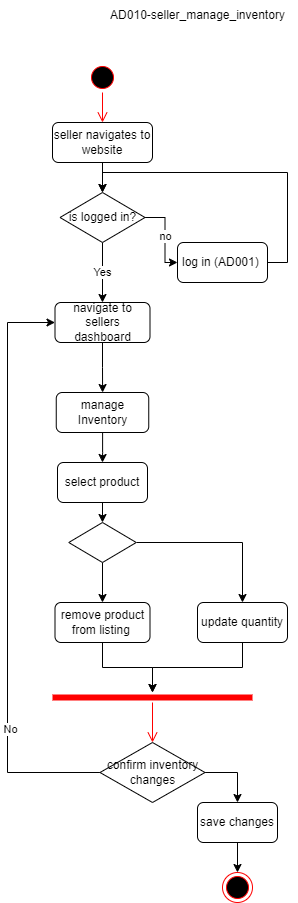

The diagram above was exported from draw.io. Its source (the exported page's mxGraphModel, read from the mxfile embedded in the PNG):
<mxGraphModel dx="1434" dy="707" grid="1" gridSize="10" guides="1" tooltips="1" connect="1" arrows="1" fold="1" page="1" pageScale="1" pageWidth="850" pageHeight="1100" math="0" shadow="0">
  <root>
    <mxCell id="0" />
    <mxCell id="1" parent="0" />
    <mxCell id="0apgcPwFX0APaQ1LetzD-1" value="AD010-seller_manage_inventory" style="text;html=1;align=center;verticalAlign=middle;resizable=0;points=[];autosize=1;strokeColor=none;fillColor=none;" parent="1" vertex="1">
      <mxGeometry x="160" y="8" width="200" height="30" as="geometry" />
    </mxCell>
    <mxCell id="0apgcPwFX0APaQ1LetzD-2" value="" style="ellipse;html=1;shape=startState;fillColor=#000000;strokeColor=#ff0000;" parent="1" vertex="1">
      <mxGeometry x="150" y="70" width="30" height="30" as="geometry" />
    </mxCell>
    <mxCell id="0apgcPwFX0APaQ1LetzD-3" value="" style="edgeStyle=orthogonalEdgeStyle;html=1;verticalAlign=bottom;endArrow=open;endSize=8;strokeColor=#ff0000;rounded=0;" parent="1" source="0apgcPwFX0APaQ1LetzD-2" target="0apgcPwFX0APaQ1LetzD-4" edge="1">
      <mxGeometry relative="1" as="geometry">
        <mxPoint x="165" y="130" as="targetPoint" />
      </mxGeometry>
    </mxCell>
    <mxCell id="0apgcPwFX0APaQ1LetzD-9" value="" style="edgeStyle=orthogonalEdgeStyle;rounded=0;orthogonalLoop=1;jettySize=auto;html=1;" parent="1" source="0apgcPwFX0APaQ1LetzD-4" target="0apgcPwFX0APaQ1LetzD-5" edge="1">
      <mxGeometry relative="1" as="geometry" />
    </mxCell>
    <mxCell id="0apgcPwFX0APaQ1LetzD-4" value="seller navigates to website" style="rounded=1;whiteSpace=wrap;html=1;" parent="1" vertex="1">
      <mxGeometry x="115" y="130" width="100" height="40" as="geometry" />
    </mxCell>
    <mxCell id="0apgcPwFX0APaQ1LetzD-8" value="no" style="edgeStyle=orthogonalEdgeStyle;rounded=0;orthogonalLoop=1;jettySize=auto;html=1;" parent="1" source="0apgcPwFX0APaQ1LetzD-5" target="0apgcPwFX0APaQ1LetzD-6" edge="1">
      <mxGeometry relative="1" as="geometry" />
    </mxCell>
    <mxCell id="0apgcPwFX0APaQ1LetzD-12" value="Yes" style="edgeStyle=orthogonalEdgeStyle;rounded=0;orthogonalLoop=1;jettySize=auto;html=1;" parent="1" source="0apgcPwFX0APaQ1LetzD-5" target="0apgcPwFX0APaQ1LetzD-11" edge="1">
      <mxGeometry relative="1" as="geometry" />
    </mxCell>
    <mxCell id="0apgcPwFX0APaQ1LetzD-5" value="is logged in?" style="rhombus;whiteSpace=wrap;html=1;" parent="1" vertex="1">
      <mxGeometry x="122.5" y="200" width="85" height="50" as="geometry" />
    </mxCell>
    <mxCell id="0apgcPwFX0APaQ1LetzD-10" style="edgeStyle=orthogonalEdgeStyle;rounded=0;orthogonalLoop=1;jettySize=auto;html=1;exitX=1;exitY=0.5;exitDx=0;exitDy=0;entryX=0.5;entryY=0;entryDx=0;entryDy=0;" parent="1" source="0apgcPwFX0APaQ1LetzD-6" target="0apgcPwFX0APaQ1LetzD-5" edge="1">
      <mxGeometry relative="1" as="geometry" />
    </mxCell>
    <mxCell id="0apgcPwFX0APaQ1LetzD-6" value="log in (AD001)&amp;nbsp;" style="rounded=1;whiteSpace=wrap;html=1;" parent="1" vertex="1">
      <mxGeometry x="240" y="250" width="90" height="40" as="geometry" />
    </mxCell>
    <mxCell id="0apgcPwFX0APaQ1LetzD-14" value="" style="edgeStyle=orthogonalEdgeStyle;rounded=0;orthogonalLoop=1;jettySize=auto;html=1;" parent="1" source="0apgcPwFX0APaQ1LetzD-11" target="0apgcPwFX0APaQ1LetzD-13" edge="1">
      <mxGeometry relative="1" as="geometry" />
    </mxCell>
    <mxCell id="0apgcPwFX0APaQ1LetzD-11" value="navigate to sellers dashboard" style="rounded=1;whiteSpace=wrap;html=1;" parent="1" vertex="1">
      <mxGeometry x="117.5" y="310" width="95" height="40" as="geometry" />
    </mxCell>
    <mxCell id="0apgcPwFX0APaQ1LetzD-16" value="" style="edgeStyle=orthogonalEdgeStyle;rounded=0;orthogonalLoop=1;jettySize=auto;html=1;" parent="1" source="0apgcPwFX0APaQ1LetzD-13" target="0apgcPwFX0APaQ1LetzD-15" edge="1">
      <mxGeometry relative="1" as="geometry" />
    </mxCell>
    <mxCell id="0apgcPwFX0APaQ1LetzD-13" value="manage Inventory" style="rounded=1;whiteSpace=wrap;html=1;" parent="1" vertex="1">
      <mxGeometry x="118.75" y="400" width="92.5" height="40" as="geometry" />
    </mxCell>
    <mxCell id="0apgcPwFX0APaQ1LetzD-18" value="" style="edgeStyle=orthogonalEdgeStyle;rounded=0;orthogonalLoop=1;jettySize=auto;html=1;" parent="1" source="0apgcPwFX0APaQ1LetzD-15" target="0apgcPwFX0APaQ1LetzD-17" edge="1">
      <mxGeometry relative="1" as="geometry" />
    </mxCell>
    <mxCell id="0apgcPwFX0APaQ1LetzD-15" value="select product" style="rounded=1;whiteSpace=wrap;html=1;" parent="1" vertex="1">
      <mxGeometry x="120" y="470" width="90" height="40" as="geometry" />
    </mxCell>
    <mxCell id="0apgcPwFX0APaQ1LetzD-20" style="edgeStyle=orthogonalEdgeStyle;rounded=0;orthogonalLoop=1;jettySize=auto;html=1;exitX=1;exitY=0.5;exitDx=0;exitDy=0;entryX=0.5;entryY=0;entryDx=0;entryDy=0;" parent="1" source="0apgcPwFX0APaQ1LetzD-17" target="0apgcPwFX0APaQ1LetzD-19" edge="1">
      <mxGeometry relative="1" as="geometry" />
    </mxCell>
    <mxCell id="0apgcPwFX0APaQ1LetzD-22" style="edgeStyle=orthogonalEdgeStyle;rounded=0;orthogonalLoop=1;jettySize=auto;html=1;exitX=0.5;exitY=1;exitDx=0;exitDy=0;" parent="1" source="0apgcPwFX0APaQ1LetzD-17" target="0apgcPwFX0APaQ1LetzD-21" edge="1">
      <mxGeometry relative="1" as="geometry" />
    </mxCell>
    <mxCell id="0apgcPwFX0APaQ1LetzD-17" value="" style="rhombus;whiteSpace=wrap;html=1;" parent="1" vertex="1">
      <mxGeometry x="131.25" y="530" width="67.5" height="40" as="geometry" />
    </mxCell>
    <mxCell id="0apgcPwFX0APaQ1LetzD-26" value="" style="edgeStyle=orthogonalEdgeStyle;rounded=0;orthogonalLoop=1;jettySize=auto;html=1;" parent="1" source="0apgcPwFX0APaQ1LetzD-19" target="0apgcPwFX0APaQ1LetzD-23" edge="1">
      <mxGeometry relative="1" as="geometry" />
    </mxCell>
    <mxCell id="0apgcPwFX0APaQ1LetzD-19" value="update quantity" style="rounded=1;whiteSpace=wrap;html=1;" parent="1" vertex="1">
      <mxGeometry x="260" y="610" width="90" height="40" as="geometry" />
    </mxCell>
    <mxCell id="0apgcPwFX0APaQ1LetzD-25" value="" style="edgeStyle=orthogonalEdgeStyle;rounded=0;orthogonalLoop=1;jettySize=auto;html=1;" parent="1" source="0apgcPwFX0APaQ1LetzD-21" target="0apgcPwFX0APaQ1LetzD-23" edge="1">
      <mxGeometry relative="1" as="geometry" />
    </mxCell>
    <mxCell id="0apgcPwFX0APaQ1LetzD-21" value="remove product from listing&amp;nbsp;" style="rounded=1;whiteSpace=wrap;html=1;" parent="1" vertex="1">
      <mxGeometry x="117.5" y="610" width="95" height="40" as="geometry" />
    </mxCell>
    <mxCell id="0apgcPwFX0APaQ1LetzD-23" value="" style="shape=line;html=1;strokeWidth=6;strokeColor=#ff0000;" parent="1" vertex="1">
      <mxGeometry x="115" y="700" width="200" height="10" as="geometry" />
    </mxCell>
    <mxCell id="0apgcPwFX0APaQ1LetzD-24" value="" style="edgeStyle=orthogonalEdgeStyle;html=1;verticalAlign=bottom;endArrow=open;endSize=8;strokeColor=#ff0000;rounded=0;entryX=0.5;entryY=0;entryDx=0;entryDy=0;" parent="1" source="0apgcPwFX0APaQ1LetzD-23" target="0apgcPwFX0APaQ1LetzD-27" edge="1">
      <mxGeometry relative="1" as="geometry">
        <mxPoint x="215" y="750" as="targetPoint" />
      </mxGeometry>
    </mxCell>
    <mxCell id="0apgcPwFX0APaQ1LetzD-28" style="edgeStyle=orthogonalEdgeStyle;rounded=0;orthogonalLoop=1;jettySize=auto;html=1;exitX=0;exitY=0.5;exitDx=0;exitDy=0;entryX=0;entryY=0.5;entryDx=0;entryDy=0;" parent="1" source="0apgcPwFX0APaQ1LetzD-27" target="0apgcPwFX0APaQ1LetzD-11" edge="1">
      <mxGeometry relative="1" as="geometry">
        <Array as="points">
          <mxPoint x="70" y="780" />
          <mxPoint x="70" y="330" />
        </Array>
      </mxGeometry>
    </mxCell>
    <mxCell id="0apgcPwFX0APaQ1LetzD-29" value="No" style="edgeLabel;html=1;align=center;verticalAlign=middle;resizable=0;points=[];" parent="0apgcPwFX0APaQ1LetzD-28" connectable="0" vertex="1">
      <mxGeometry x="-0.5393" y="-2" relative="1" as="geometry">
        <mxPoint as="offset" />
      </mxGeometry>
    </mxCell>
    <mxCell id="0apgcPwFX0APaQ1LetzD-31" style="edgeStyle=orthogonalEdgeStyle;rounded=0;orthogonalLoop=1;jettySize=auto;html=1;exitX=1;exitY=0.5;exitDx=0;exitDy=0;entryX=0.5;entryY=0;entryDx=0;entryDy=0;" parent="1" source="0apgcPwFX0APaQ1LetzD-27" target="0apgcPwFX0APaQ1LetzD-30" edge="1">
      <mxGeometry relative="1" as="geometry" />
    </mxCell>
    <mxCell id="0apgcPwFX0APaQ1LetzD-27" value="confirm inventory changes" style="rhombus;whiteSpace=wrap;html=1;" parent="1" vertex="1">
      <mxGeometry x="162.5" y="750" width="105" height="60" as="geometry" />
    </mxCell>
    <mxCell id="0apgcPwFX0APaQ1LetzD-33" style="edgeStyle=orthogonalEdgeStyle;rounded=0;orthogonalLoop=1;jettySize=auto;html=1;exitX=0.5;exitY=1;exitDx=0;exitDy=0;" parent="1" source="0apgcPwFX0APaQ1LetzD-30" target="0apgcPwFX0APaQ1LetzD-32" edge="1">
      <mxGeometry relative="1" as="geometry" />
    </mxCell>
    <mxCell id="0apgcPwFX0APaQ1LetzD-30" value="save changes" style="rounded=1;whiteSpace=wrap;html=1;" parent="1" vertex="1">
      <mxGeometry x="260" y="810" width="80" height="40" as="geometry" />
    </mxCell>
    <mxCell id="0apgcPwFX0APaQ1LetzD-32" value="" style="ellipse;html=1;shape=endState;fillColor=#000000;strokeColor=#ff0000;" parent="1" vertex="1">
      <mxGeometry x="285" y="880" width="30" height="30" as="geometry" />
    </mxCell>
  </root>
</mxGraphModel>